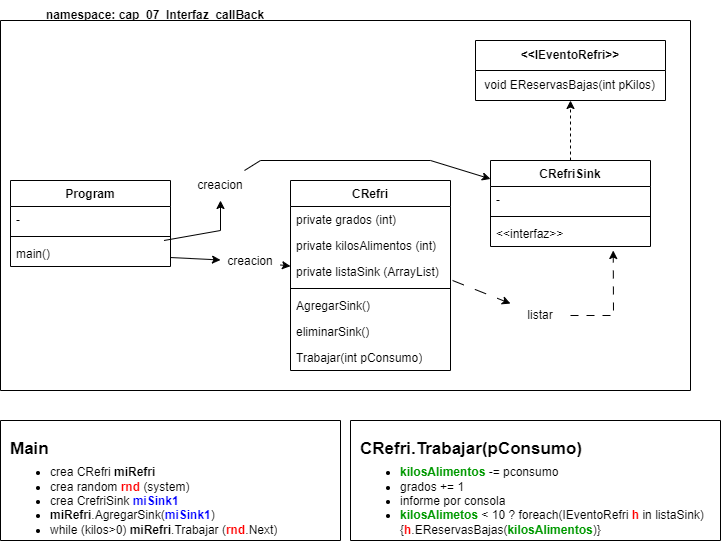

The diagram above was exported from draw.io. Its source (the exported page's mxGraphModel, read from the mxfile embedded in the PNG):
<mxGraphModel dx="794" dy="438" grid="1" gridSize="10" guides="1" tooltips="1" connect="1" arrows="1" fold="1" page="1" pageScale="1" pageWidth="827" pageHeight="1169" math="0" shadow="0">
  <root>
    <mxCell id="0" />
    <mxCell id="1" parent="0" />
    <mxCell id="4jXJYEMPRa_kS_Lo8OoQ-4" value="&lt;b&gt;&amp;lt;&amp;lt;IEventoRefri&amp;gt;&amp;gt;&lt;/b&gt;" style="swimlane;fontStyle=0;childLayout=stackLayout;horizontal=1;startSize=30;horizontalStack=0;resizeParent=1;resizeParentMax=0;resizeLast=0;collapsible=1;marginBottom=0;whiteSpace=wrap;html=1;" vertex="1" parent="1">
      <mxGeometry x="515" y="160" width="190" height="60" as="geometry" />
    </mxCell>
    <mxCell id="4jXJYEMPRa_kS_Lo8OoQ-5" value="&amp;nbsp;void EReservasBajas(int pKilos)" style="text;strokeColor=none;fillColor=none;align=left;verticalAlign=middle;spacingLeft=4;spacingRight=4;overflow=hidden;points=[[0,0.5],[1,0.5]];portConstraint=eastwest;rotatable=0;whiteSpace=wrap;html=1;" vertex="1" parent="4jXJYEMPRa_kS_Lo8OoQ-4">
      <mxGeometry y="30" width="190" height="30" as="geometry" />
    </mxCell>
    <mxCell id="4jXJYEMPRa_kS_Lo8OoQ-17" value="CRefriSink" style="swimlane;fontStyle=1;align=center;verticalAlign=top;childLayout=stackLayout;horizontal=1;startSize=26;horizontalStack=0;resizeParent=1;resizeParentMax=0;resizeLast=0;collapsible=1;marginBottom=0;whiteSpace=wrap;html=1;" vertex="1" parent="1">
      <mxGeometry x="530" y="280" width="160" height="86" as="geometry" />
    </mxCell>
    <mxCell id="4jXJYEMPRa_kS_Lo8OoQ-18" value="-" style="text;strokeColor=none;fillColor=none;align=left;verticalAlign=top;spacingLeft=4;spacingRight=4;overflow=hidden;rotatable=0;points=[[0,0.5],[1,0.5]];portConstraint=eastwest;whiteSpace=wrap;html=1;" vertex="1" parent="4jXJYEMPRa_kS_Lo8OoQ-17">
      <mxGeometry y="26" width="160" height="26" as="geometry" />
    </mxCell>
    <mxCell id="4jXJYEMPRa_kS_Lo8OoQ-19" value="" style="line;strokeWidth=1;fillColor=none;align=left;verticalAlign=middle;spacingTop=-1;spacingLeft=3;spacingRight=3;rotatable=0;labelPosition=right;points=[];portConstraint=eastwest;strokeColor=inherit;" vertex="1" parent="4jXJYEMPRa_kS_Lo8OoQ-17">
      <mxGeometry y="52" width="160" height="8" as="geometry" />
    </mxCell>
    <mxCell id="4jXJYEMPRa_kS_Lo8OoQ-20" value="&amp;lt;&amp;lt;interfaz&amp;gt;&amp;gt;" style="text;strokeColor=none;fillColor=none;align=left;verticalAlign=top;spacingLeft=4;spacingRight=4;overflow=hidden;rotatable=0;points=[[0,0.5],[1,0.5]];portConstraint=eastwest;whiteSpace=wrap;html=1;" vertex="1" parent="4jXJYEMPRa_kS_Lo8OoQ-17">
      <mxGeometry y="60" width="160" height="26" as="geometry" />
    </mxCell>
    <mxCell id="4jXJYEMPRa_kS_Lo8OoQ-21" value="" style="endArrow=classic;html=1;rounded=0;exitX=0.5;exitY=0;exitDx=0;exitDy=0;dashed=1;" edge="1" parent="1" source="4jXJYEMPRa_kS_Lo8OoQ-17" target="4jXJYEMPRa_kS_Lo8OoQ-4">
      <mxGeometry width="50" height="50" relative="1" as="geometry">
        <mxPoint x="380" y="250" as="sourcePoint" />
        <mxPoint x="430" y="200" as="targetPoint" />
      </mxGeometry>
    </mxCell>
    <mxCell id="4jXJYEMPRa_kS_Lo8OoQ-23" value="CRefri" style="swimlane;fontStyle=1;align=center;verticalAlign=top;childLayout=stackLayout;horizontal=1;startSize=26;horizontalStack=0;resizeParent=1;resizeParentMax=0;resizeLast=0;collapsible=1;marginBottom=0;whiteSpace=wrap;html=1;" vertex="1" parent="1">
      <mxGeometry x="330" y="300" width="160" height="190" as="geometry" />
    </mxCell>
    <mxCell id="4jXJYEMPRa_kS_Lo8OoQ-24" value="private grados (int)&lt;br&gt;" style="text;strokeColor=none;fillColor=none;align=left;verticalAlign=top;spacingLeft=4;spacingRight=4;overflow=hidden;rotatable=0;points=[[0,0.5],[1,0.5]];portConstraint=eastwest;whiteSpace=wrap;html=1;" vertex="1" parent="4jXJYEMPRa_kS_Lo8OoQ-23">
      <mxGeometry y="26" width="160" height="26" as="geometry" />
    </mxCell>
    <mxCell id="4jXJYEMPRa_kS_Lo8OoQ-27" value="private kilosAlimentos (int)" style="text;strokeColor=none;fillColor=none;align=left;verticalAlign=top;spacingLeft=4;spacingRight=4;overflow=hidden;rotatable=0;points=[[0,0.5],[1,0.5]];portConstraint=eastwest;whiteSpace=wrap;html=1;" vertex="1" parent="4jXJYEMPRa_kS_Lo8OoQ-23">
      <mxGeometry y="52" width="160" height="26" as="geometry" />
    </mxCell>
    <mxCell id="4jXJYEMPRa_kS_Lo8OoQ-28" value="private listaSink (ArrayList)" style="text;strokeColor=none;fillColor=none;align=left;verticalAlign=top;spacingLeft=4;spacingRight=4;overflow=hidden;rotatable=0;points=[[0,0.5],[1,0.5]];portConstraint=eastwest;whiteSpace=wrap;html=1;" vertex="1" parent="4jXJYEMPRa_kS_Lo8OoQ-23">
      <mxGeometry y="78" width="160" height="26" as="geometry" />
    </mxCell>
    <mxCell id="4jXJYEMPRa_kS_Lo8OoQ-25" value="" style="line;strokeWidth=1;fillColor=none;align=left;verticalAlign=middle;spacingTop=-1;spacingLeft=3;spacingRight=3;rotatable=0;labelPosition=right;points=[];portConstraint=eastwest;strokeColor=inherit;" vertex="1" parent="4jXJYEMPRa_kS_Lo8OoQ-23">
      <mxGeometry y="104" width="160" height="8" as="geometry" />
    </mxCell>
    <mxCell id="4jXJYEMPRa_kS_Lo8OoQ-26" value="AgregarSink()" style="text;strokeColor=none;fillColor=none;align=left;verticalAlign=top;spacingLeft=4;spacingRight=4;overflow=hidden;rotatable=0;points=[[0,0.5],[1,0.5]];portConstraint=eastwest;whiteSpace=wrap;html=1;" vertex="1" parent="4jXJYEMPRa_kS_Lo8OoQ-23">
      <mxGeometry y="112" width="160" height="26" as="geometry" />
    </mxCell>
    <mxCell id="4jXJYEMPRa_kS_Lo8OoQ-29" value="eliminarSink()" style="text;strokeColor=none;fillColor=none;align=left;verticalAlign=top;spacingLeft=4;spacingRight=4;overflow=hidden;rotatable=0;points=[[0,0.5],[1,0.5]];portConstraint=eastwest;whiteSpace=wrap;html=1;" vertex="1" parent="4jXJYEMPRa_kS_Lo8OoQ-23">
      <mxGeometry y="138" width="160" height="26" as="geometry" />
    </mxCell>
    <mxCell id="4jXJYEMPRa_kS_Lo8OoQ-30" value="Trabajar(int pConsumo)" style="text;strokeColor=none;fillColor=none;align=left;verticalAlign=top;spacingLeft=4;spacingRight=4;overflow=hidden;rotatable=0;points=[[0,0.5],[1,0.5]];portConstraint=eastwest;whiteSpace=wrap;html=1;" vertex="1" parent="4jXJYEMPRa_kS_Lo8OoQ-23">
      <mxGeometry y="164" width="160" height="26" as="geometry" />
    </mxCell>
    <mxCell id="4jXJYEMPRa_kS_Lo8OoQ-37" value="" style="endArrow=classic;html=1;rounded=0;" edge="1" parent="1" source="4jXJYEMPRa_kS_Lo8OoQ-45" target="4jXJYEMPRa_kS_Lo8OoQ-23">
      <mxGeometry width="50" height="50" relative="1" as="geometry">
        <mxPoint x="240" y="350" as="sourcePoint" />
        <mxPoint x="290" y="300" as="targetPoint" />
      </mxGeometry>
    </mxCell>
    <mxCell id="4jXJYEMPRa_kS_Lo8OoQ-38" value="" style="swimlane;startSize=0;" vertex="1" parent="1">
      <mxGeometry x="40" y="140" width="690" height="370" as="geometry" />
    </mxCell>
    <mxCell id="4jXJYEMPRa_kS_Lo8OoQ-44" value="creacion" style="text;html=1;strokeColor=none;fillColor=none;align=center;verticalAlign=middle;whiteSpace=wrap;rounded=0;" vertex="1" parent="4jXJYEMPRa_kS_Lo8OoQ-38">
      <mxGeometry x="190" y="150" width="60" height="30" as="geometry" />
    </mxCell>
    <mxCell id="4jXJYEMPRa_kS_Lo8OoQ-33" value="Program" style="swimlane;fontStyle=1;align=center;verticalAlign=top;childLayout=stackLayout;horizontal=1;startSize=26;horizontalStack=0;resizeParent=1;resizeParentMax=0;resizeLast=0;collapsible=1;marginBottom=0;whiteSpace=wrap;html=1;" vertex="1" parent="4jXJYEMPRa_kS_Lo8OoQ-38">
      <mxGeometry x="10" y="160" width="160" height="86" as="geometry" />
    </mxCell>
    <mxCell id="4jXJYEMPRa_kS_Lo8OoQ-34" value="-" style="text;strokeColor=none;fillColor=none;align=left;verticalAlign=top;spacingLeft=4;spacingRight=4;overflow=hidden;rotatable=0;points=[[0,0.5],[1,0.5]];portConstraint=eastwest;whiteSpace=wrap;html=1;" vertex="1" parent="4jXJYEMPRa_kS_Lo8OoQ-33">
      <mxGeometry y="26" width="160" height="26" as="geometry" />
    </mxCell>
    <mxCell id="4jXJYEMPRa_kS_Lo8OoQ-35" value="" style="line;strokeWidth=1;fillColor=none;align=left;verticalAlign=middle;spacingTop=-1;spacingLeft=3;spacingRight=3;rotatable=0;labelPosition=right;points=[];portConstraint=eastwest;strokeColor=inherit;" vertex="1" parent="4jXJYEMPRa_kS_Lo8OoQ-33">
      <mxGeometry y="52" width="160" height="8" as="geometry" />
    </mxCell>
    <mxCell id="4jXJYEMPRa_kS_Lo8OoQ-36" value="main()" style="text;strokeColor=none;fillColor=none;align=left;verticalAlign=top;spacingLeft=4;spacingRight=4;overflow=hidden;rotatable=0;points=[[0,0.5],[1,0.5]];portConstraint=eastwest;whiteSpace=wrap;html=1;" vertex="1" parent="4jXJYEMPRa_kS_Lo8OoQ-33">
      <mxGeometry y="60" width="160" height="26" as="geometry" />
    </mxCell>
    <mxCell id="4jXJYEMPRa_kS_Lo8OoQ-48" value="" style="endArrow=classic;html=1;rounded=0;" edge="1" parent="4jXJYEMPRa_kS_Lo8OoQ-38" source="4jXJYEMPRa_kS_Lo8OoQ-36" target="4jXJYEMPRa_kS_Lo8OoQ-44">
      <mxGeometry width="50" height="50" relative="1" as="geometry">
        <mxPoint x="170" y="215" as="sourcePoint" />
        <mxPoint x="450" y="148" as="targetPoint" />
        <Array as="points">
          <mxPoint x="220" y="210" />
        </Array>
      </mxGeometry>
    </mxCell>
    <mxCell id="4jXJYEMPRa_kS_Lo8OoQ-50" value="listar" style="text;html=1;strokeColor=none;fillColor=none;align=center;verticalAlign=middle;whiteSpace=wrap;rounded=0;" vertex="1" parent="4jXJYEMPRa_kS_Lo8OoQ-38">
      <mxGeometry x="510" y="280" width="60" height="30" as="geometry" />
    </mxCell>
    <mxCell id="4jXJYEMPRa_kS_Lo8OoQ-39" value="&lt;b&gt;namespace: cap_07_Interfaz_callBack&lt;/b&gt;" style="text;strokeColor=none;fillColor=none;align=left;verticalAlign=middle;spacingLeft=4;spacingRight=4;overflow=hidden;points=[[0,0.5],[1,0.5]];portConstraint=eastwest;rotatable=0;whiteSpace=wrap;html=1;" vertex="1" parent="1">
      <mxGeometry x="80" y="120" width="330" height="30" as="geometry" />
    </mxCell>
    <mxCell id="4jXJYEMPRa_kS_Lo8OoQ-40" value="" style="swimlane;startSize=0;" vertex="1" parent="1">
      <mxGeometry x="40" y="540" width="340" height="120" as="geometry" />
    </mxCell>
    <mxCell id="4jXJYEMPRa_kS_Lo8OoQ-41" value="&lt;h1 style=&quot;line-height: 0%;&quot;&gt;&lt;font style=&quot;font-size: 17px;&quot;&gt;Main&lt;/font&gt;&lt;/h1&gt;&lt;p&gt;&lt;/p&gt;&lt;ul&gt;&lt;li&gt;crea CRefri &lt;b&gt;miRefri&lt;/b&gt;&lt;/li&gt;&lt;li&gt;crea random &lt;font style=&quot;font-weight: bold;&quot; color=&quot;#ff0000&quot;&gt;rnd &lt;/font&gt;(system)&lt;/li&gt;&lt;li&gt;crea CrefriSink &lt;b&gt;&lt;font color=&quot;#0000ff&quot;&gt;miSink1&lt;/font&gt;&lt;/b&gt;&lt;/li&gt;&lt;li&gt;&lt;b&gt;miRefri&lt;/b&gt;.AgregarSink(&lt;b&gt;&lt;font color=&quot;#0000ff&quot;&gt;miSink1&lt;/font&gt;&lt;/b&gt;)&lt;/li&gt;&lt;li&gt;while (kilos&amp;gt;0) &lt;b&gt;miRefri&lt;/b&gt;.Trabajar (&lt;b&gt;&lt;font color=&quot;#ff0000&quot;&gt;rnd&lt;/font&gt;&lt;/b&gt;.Next)&lt;/li&gt;&lt;/ul&gt;&lt;p&gt;&lt;/p&gt;" style="text;html=1;strokeColor=none;fillColor=none;spacing=5;spacingTop=-20;whiteSpace=wrap;overflow=hidden;rounded=0;" vertex="1" parent="4jXJYEMPRa_kS_Lo8OoQ-40">
      <mxGeometry x="5" y="20" width="325" height="100" as="geometry" />
    </mxCell>
    <mxCell id="4jXJYEMPRa_kS_Lo8OoQ-43" value="" style="endArrow=classic;html=1;rounded=0;" edge="1" parent="1" source="4jXJYEMPRa_kS_Lo8OoQ-44" target="4jXJYEMPRa_kS_Lo8OoQ-17">
      <mxGeometry width="50" height="50" relative="1" as="geometry">
        <mxPoint x="340" y="350" as="sourcePoint" />
        <mxPoint x="390" y="300" as="targetPoint" />
        <Array as="points">
          <mxPoint x="300" y="280" />
          <mxPoint x="470" y="280" />
        </Array>
      </mxGeometry>
    </mxCell>
    <mxCell id="4jXJYEMPRa_kS_Lo8OoQ-46" value="" style="endArrow=classic;html=1;rounded=0;" edge="1" parent="1" source="4jXJYEMPRa_kS_Lo8OoQ-36" target="4jXJYEMPRa_kS_Lo8OoQ-45">
      <mxGeometry width="50" height="50" relative="1" as="geometry">
        <mxPoint x="250" y="380" as="sourcePoint" />
        <mxPoint x="330" y="388" as="targetPoint" />
      </mxGeometry>
    </mxCell>
    <mxCell id="4jXJYEMPRa_kS_Lo8OoQ-45" value="creacion" style="text;html=1;strokeColor=none;fillColor=none;align=center;verticalAlign=middle;whiteSpace=wrap;rounded=0;" vertex="1" parent="1">
      <mxGeometry x="260" y="366" width="60" height="30" as="geometry" />
    </mxCell>
    <mxCell id="4jXJYEMPRa_kS_Lo8OoQ-51" value="" style="endArrow=classic;html=1;rounded=0;exitX=1.013;exitY=0.846;exitDx=0;exitDy=0;exitPerimeter=0;dashed=1;dashPattern=12 12;" edge="1" parent="1" source="4jXJYEMPRa_kS_Lo8OoQ-28" target="4jXJYEMPRa_kS_Lo8OoQ-50">
      <mxGeometry width="50" height="50" relative="1" as="geometry">
        <mxPoint x="492" y="400" as="sourcePoint" />
        <mxPoint x="610" y="366" as="targetPoint" />
        <Array as="points" />
      </mxGeometry>
    </mxCell>
    <mxCell id="4jXJYEMPRa_kS_Lo8OoQ-52" value="" style="endArrow=classic;startArrow=none;html=1;rounded=0;entryX=0.767;entryY=1.154;entryDx=0;entryDy=0;entryPerimeter=0;startFill=0;dashed=1;dashPattern=8 8;" edge="1" parent="1" source="4jXJYEMPRa_kS_Lo8OoQ-50" target="4jXJYEMPRa_kS_Lo8OoQ-20">
      <mxGeometry width="50" height="50" relative="1" as="geometry">
        <mxPoint x="340" y="350" as="sourcePoint" />
        <mxPoint x="690" y="570.6666259765625" as="targetPoint" />
        <Array as="points">
          <mxPoint x="653" y="435" />
        </Array>
      </mxGeometry>
    </mxCell>
    <mxCell id="4jXJYEMPRa_kS_Lo8OoQ-55" value="" style="swimlane;startSize=0;" vertex="1" parent="1">
      <mxGeometry x="390" y="540" width="370" height="120" as="geometry" />
    </mxCell>
    <mxCell id="4jXJYEMPRa_kS_Lo8OoQ-56" value="&lt;h1 style=&quot;line-height: 0%;&quot;&gt;&lt;span style=&quot;font-size: 17px;&quot;&gt;CRefri.Trabajar(pConsumo)&lt;/span&gt;&lt;/h1&gt;&lt;p&gt;&lt;/p&gt;&lt;ul&gt;&lt;li&gt;&lt;font color=&quot;#009900&quot;&gt;&lt;b&gt;kilosAlimentos &lt;/b&gt;&lt;/font&gt;-= pconsumo&lt;/li&gt;&lt;li&gt;grados += 1&lt;/li&gt;&lt;li&gt;informe por consola&lt;/li&gt;&lt;li&gt;&lt;b&gt;&lt;font color=&quot;#009900&quot;&gt;kilosAlimetos &lt;/font&gt;&lt;/b&gt;&amp;lt; 10 ? foreach(IEventoRefri &lt;b&gt;&lt;font color=&quot;#ff0000&quot;&gt;h &lt;/font&gt;&lt;/b&gt;in listaSink){&lt;b&gt;&lt;font color=&quot;#ff0000&quot;&gt;h&lt;/font&gt;&lt;/b&gt;.EReservasBajas(&lt;b&gt;&lt;font color=&quot;#009900&quot;&gt;kilosAlimentos&lt;/font&gt;&lt;/b&gt;)}&lt;/li&gt;&lt;/ul&gt;&lt;p&gt;&lt;/p&gt;" style="text;html=1;strokeColor=none;fillColor=none;spacing=5;spacingTop=-20;whiteSpace=wrap;overflow=hidden;rounded=0;" vertex="1" parent="4jXJYEMPRa_kS_Lo8OoQ-55">
      <mxGeometry x="5" y="20" width="365" height="100" as="geometry" />
    </mxCell>
  </root>
</mxGraphModel>